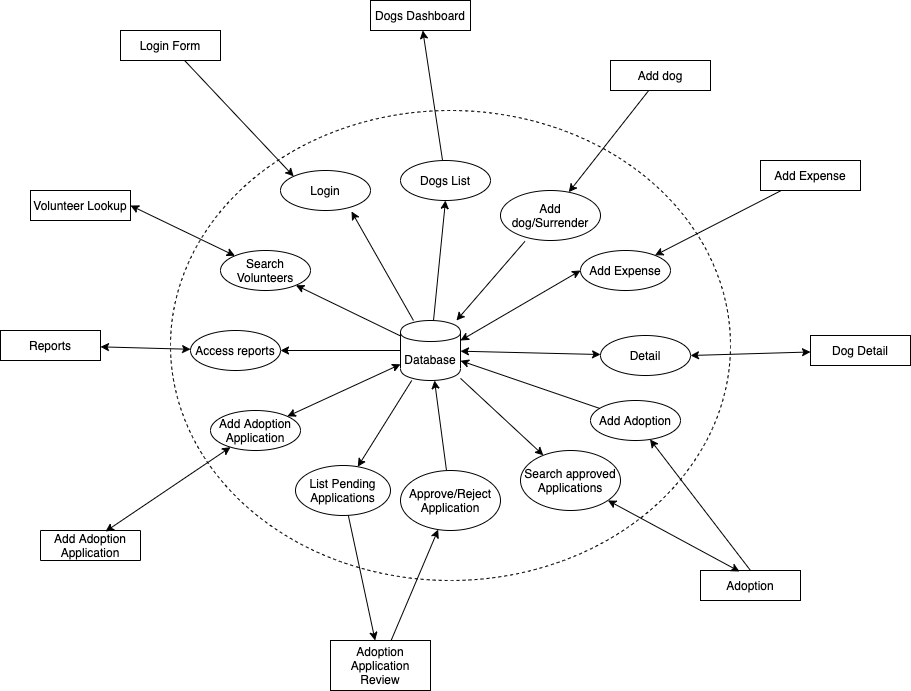

The diagram above was exported from draw.io. Its source (the exported page's mxGraphModel, read from the mxfile embedded in the PNG):
<mxGraphModel dx="1441" dy="794" grid="1" gridSize="10" guides="1" tooltips="1" connect="1" arrows="1" fold="1" page="1" pageScale="1" pageWidth="1100" pageHeight="850" math="0" shadow="0">
  <root>
    <mxCell id="0" />
    <mxCell id="1" parent="0" />
    <mxCell id="ZSvFDjoGTIGfwKDlyd-M-91" value="" style="ellipse;whiteSpace=wrap;html=1;dashed=1;fillColor=none;shadow=0;" vertex="1" parent="1">
      <mxGeometry x="180" y="150" width="560" height="470" as="geometry" />
    </mxCell>
    <mxCell id="ZSvFDjoGTIGfwKDlyd-M-5" style="edgeStyle=none;rounded=0;orthogonalLoop=1;jettySize=auto;html=1;entryX=0.789;entryY=1.025;entryDx=0;entryDy=0;entryPerimeter=0;" edge="1" parent="1" source="ZSvFDjoGTIGfwKDlyd-M-1" target="ZSvFDjoGTIGfwKDlyd-M-3">
      <mxGeometry relative="1" as="geometry" />
    </mxCell>
    <mxCell id="ZSvFDjoGTIGfwKDlyd-M-20" style="edgeStyle=none;rounded=0;orthogonalLoop=1;jettySize=auto;html=1;entryX=0.5;entryY=1;entryDx=0;entryDy=0;" edge="1" parent="1" source="ZSvFDjoGTIGfwKDlyd-M-1" target="ZSvFDjoGTIGfwKDlyd-M-17">
      <mxGeometry relative="1" as="geometry" />
    </mxCell>
    <mxCell id="ZSvFDjoGTIGfwKDlyd-M-21" style="edgeStyle=none;rounded=0;orthogonalLoop=1;jettySize=auto;html=1;exitX=0.244;exitY=1.018;exitDx=0;exitDy=0;exitPerimeter=0;" edge="1" parent="1" source="ZSvFDjoGTIGfwKDlyd-M-16" target="ZSvFDjoGTIGfwKDlyd-M-1">
      <mxGeometry relative="1" as="geometry" />
    </mxCell>
    <mxCell id="ZSvFDjoGTIGfwKDlyd-M-53" style="edgeStyle=none;rounded=0;orthogonalLoop=1;jettySize=auto;html=1;" edge="1" parent="1" source="ZSvFDjoGTIGfwKDlyd-M-1" target="ZSvFDjoGTIGfwKDlyd-M-50">
      <mxGeometry relative="1" as="geometry" />
    </mxCell>
    <mxCell id="ZSvFDjoGTIGfwKDlyd-M-62" style="edgeStyle=none;rounded=0;orthogonalLoop=1;jettySize=auto;html=1;" edge="1" parent="1" source="ZSvFDjoGTIGfwKDlyd-M-1" target="ZSvFDjoGTIGfwKDlyd-M-59">
      <mxGeometry relative="1" as="geometry" />
    </mxCell>
    <mxCell id="ZSvFDjoGTIGfwKDlyd-M-81" style="edgeStyle=none;rounded=0;orthogonalLoop=1;jettySize=auto;html=1;" edge="1" parent="1" source="ZSvFDjoGTIGfwKDlyd-M-1" target="ZSvFDjoGTIGfwKDlyd-M-41">
      <mxGeometry relative="1" as="geometry" />
    </mxCell>
    <mxCell id="ZSvFDjoGTIGfwKDlyd-M-89" style="edgeStyle=none;rounded=0;orthogonalLoop=1;jettySize=auto;html=1;" edge="1" parent="1" source="ZSvFDjoGTIGfwKDlyd-M-1" target="ZSvFDjoGTIGfwKDlyd-M-13">
      <mxGeometry relative="1" as="geometry" />
    </mxCell>
    <mxCell id="ZSvFDjoGTIGfwKDlyd-M-1" value="Database" style="shape=cylinder;whiteSpace=wrap;html=1;boundedLbl=1;backgroundOutline=1;" vertex="1" parent="1">
      <mxGeometry x="410" y="360" width="60" height="60" as="geometry" />
    </mxCell>
    <mxCell id="ZSvFDjoGTIGfwKDlyd-M-4" style="rounded=0;orthogonalLoop=1;jettySize=auto;html=1;entryX=0;entryY=0;entryDx=0;entryDy=0;" edge="1" parent="1" source="ZSvFDjoGTIGfwKDlyd-M-2" target="ZSvFDjoGTIGfwKDlyd-M-3">
      <mxGeometry relative="1" as="geometry" />
    </mxCell>
    <mxCell id="ZSvFDjoGTIGfwKDlyd-M-2" value="Login Form" style="rounded=0;whiteSpace=wrap;html=1;" vertex="1" parent="1">
      <mxGeometry x="130" y="70" width="100" height="30" as="geometry" />
    </mxCell>
    <mxCell id="ZSvFDjoGTIGfwKDlyd-M-3" value="Login" style="ellipse;whiteSpace=wrap;html=1;" vertex="1" parent="1">
      <mxGeometry x="290" y="210" width="90" height="40" as="geometry" />
    </mxCell>
    <mxCell id="ZSvFDjoGTIGfwKDlyd-M-7" value="Dog Detail" style="rounded=0;whiteSpace=wrap;html=1;" vertex="1" parent="1">
      <mxGeometry x="820" y="375" width="100" height="30" as="geometry" />
    </mxCell>
    <mxCell id="ZSvFDjoGTIGfwKDlyd-M-23" style="edgeStyle=none;rounded=0;orthogonalLoop=1;jettySize=auto;html=1;" edge="1" parent="1" source="ZSvFDjoGTIGfwKDlyd-M-8" target="ZSvFDjoGTIGfwKDlyd-M-15">
      <mxGeometry relative="1" as="geometry" />
    </mxCell>
    <mxCell id="ZSvFDjoGTIGfwKDlyd-M-8" value="Add Expense" style="rounded=0;whiteSpace=wrap;html=1;" vertex="1" parent="1">
      <mxGeometry x="770" y="200" width="100" height="30" as="geometry" />
    </mxCell>
    <mxCell id="ZSvFDjoGTIGfwKDlyd-M-22" style="edgeStyle=none;rounded=0;orthogonalLoop=1;jettySize=auto;html=1;" edge="1" parent="1" source="ZSvFDjoGTIGfwKDlyd-M-9" target="ZSvFDjoGTIGfwKDlyd-M-16">
      <mxGeometry relative="1" as="geometry" />
    </mxCell>
    <mxCell id="ZSvFDjoGTIGfwKDlyd-M-9" value="Add dog" style="rounded=0;whiteSpace=wrap;html=1;" vertex="1" parent="1">
      <mxGeometry x="620" y="100" width="100" height="30" as="geometry" />
    </mxCell>
    <mxCell id="ZSvFDjoGTIGfwKDlyd-M-19" style="edgeStyle=none;rounded=0;orthogonalLoop=1;jettySize=auto;html=1;" edge="1" parent="1" source="ZSvFDjoGTIGfwKDlyd-M-17" target="ZSvFDjoGTIGfwKDlyd-M-10">
      <mxGeometry relative="1" as="geometry" />
    </mxCell>
    <mxCell id="ZSvFDjoGTIGfwKDlyd-M-10" value="Dogs Dashboard" style="rounded=0;whiteSpace=wrap;html=1;" vertex="1" parent="1">
      <mxGeometry x="380" y="40" width="100" height="30" as="geometry" />
    </mxCell>
    <mxCell id="ZSvFDjoGTIGfwKDlyd-M-11" value="Add Adoption Application" style="rounded=0;whiteSpace=wrap;html=1;direction=west;" vertex="1" parent="1">
      <mxGeometry x="50" y="570" width="100" height="30" as="geometry" />
    </mxCell>
    <mxCell id="ZSvFDjoGTIGfwKDlyd-M-84" style="edgeStyle=none;rounded=0;orthogonalLoop=1;jettySize=auto;html=1;exitX=0.5;exitY=0;exitDx=0;exitDy=0;" edge="1" parent="1" source="ZSvFDjoGTIGfwKDlyd-M-12" target="ZSvFDjoGTIGfwKDlyd-M-83">
      <mxGeometry relative="1" as="geometry" />
    </mxCell>
    <mxCell id="ZSvFDjoGTIGfwKDlyd-M-12" value="Adoption" style="rounded=0;whiteSpace=wrap;html=1;" vertex="1" parent="1">
      <mxGeometry x="710" y="610" width="100" height="30" as="geometry" />
    </mxCell>
    <mxCell id="ZSvFDjoGTIGfwKDlyd-M-13" value="Search approved Applications" style="ellipse;whiteSpace=wrap;html=1;" vertex="1" parent="1">
      <mxGeometry x="530" y="490" width="100" height="60" as="geometry" />
    </mxCell>
    <mxCell id="ZSvFDjoGTIGfwKDlyd-M-14" value="Detail" style="ellipse;whiteSpace=wrap;html=1;" vertex="1" parent="1">
      <mxGeometry x="610" y="375" width="90" height="40" as="geometry" />
    </mxCell>
    <mxCell id="ZSvFDjoGTIGfwKDlyd-M-15" value="Add Expense" style="ellipse;whiteSpace=wrap;html=1;" vertex="1" parent="1">
      <mxGeometry x="590" y="290" width="90" height="40" as="geometry" />
    </mxCell>
    <mxCell id="ZSvFDjoGTIGfwKDlyd-M-16" value="Add dog/Surrender" style="ellipse;whiteSpace=wrap;html=1;" vertex="1" parent="1">
      <mxGeometry x="510" y="230" width="100" height="50" as="geometry" />
    </mxCell>
    <mxCell id="ZSvFDjoGTIGfwKDlyd-M-17" value="Dogs List" style="ellipse;whiteSpace=wrap;html=1;" vertex="1" parent="1">
      <mxGeometry x="410" y="200" width="90" height="40" as="geometry" />
    </mxCell>
    <mxCell id="ZSvFDjoGTIGfwKDlyd-M-27" value="" style="endArrow=classic;startArrow=classic;html=1;" edge="1" parent="1" source="ZSvFDjoGTIGfwKDlyd-M-14" target="ZSvFDjoGTIGfwKDlyd-M-1">
      <mxGeometry width="50" height="50" relative="1" as="geometry">
        <mxPoint x="400" y="400" as="sourcePoint" />
        <mxPoint x="450" y="350" as="targetPoint" />
      </mxGeometry>
    </mxCell>
    <mxCell id="ZSvFDjoGTIGfwKDlyd-M-31" value="" style="endArrow=classic;startArrow=classic;html=1;entryX=1;entryY=0.5;entryDx=0;entryDy=0;" edge="1" parent="1" source="ZSvFDjoGTIGfwKDlyd-M-7" target="ZSvFDjoGTIGfwKDlyd-M-14">
      <mxGeometry width="50" height="50" relative="1" as="geometry">
        <mxPoint x="470" y="480" as="sourcePoint" />
        <mxPoint x="520" y="430" as="targetPoint" />
        <Array as="points" />
      </mxGeometry>
    </mxCell>
    <mxCell id="ZSvFDjoGTIGfwKDlyd-M-36" value="" style="endArrow=classic;startArrow=classic;html=1;" edge="1" parent="1" source="ZSvFDjoGTIGfwKDlyd-M-49" target="ZSvFDjoGTIGfwKDlyd-M-50">
      <mxGeometry width="50" height="50" relative="1" as="geometry">
        <mxPoint x="710" y="680" as="sourcePoint" />
        <mxPoint x="760" y="630" as="targetPoint" />
        <Array as="points" />
      </mxGeometry>
    </mxCell>
    <mxCell id="ZSvFDjoGTIGfwKDlyd-M-82" style="edgeStyle=none;rounded=0;orthogonalLoop=1;jettySize=auto;html=1;" edge="1" parent="1" source="ZSvFDjoGTIGfwKDlyd-M-41" target="ZSvFDjoGTIGfwKDlyd-M-73">
      <mxGeometry relative="1" as="geometry" />
    </mxCell>
    <mxCell id="ZSvFDjoGTIGfwKDlyd-M-41" value="List Pending Applications" style="ellipse;whiteSpace=wrap;html=1;" vertex="1" parent="1">
      <mxGeometry x="305" y="505" width="95" height="50" as="geometry" />
    </mxCell>
    <mxCell id="ZSvFDjoGTIGfwKDlyd-M-46" value="Add Adoption Application" style="ellipse;whiteSpace=wrap;html=1;" vertex="1" parent="1">
      <mxGeometry x="220" y="450" width="90" height="40" as="geometry" />
    </mxCell>
    <mxCell id="ZSvFDjoGTIGfwKDlyd-M-49" value="Reports" style="rounded=0;whiteSpace=wrap;html=1;" vertex="1" parent="1">
      <mxGeometry x="10" y="370" width="100" height="30" as="geometry" />
    </mxCell>
    <mxCell id="ZSvFDjoGTIGfwKDlyd-M-50" value="Access reports" style="ellipse;whiteSpace=wrap;html=1;" vertex="1" parent="1">
      <mxGeometry x="200" y="370" width="90" height="40" as="geometry" />
    </mxCell>
    <mxCell id="ZSvFDjoGTIGfwKDlyd-M-58" value="Volunteer Lookup" style="rounded=0;whiteSpace=wrap;html=1;" vertex="1" parent="1">
      <mxGeometry x="40" y="230" width="100" height="30" as="geometry" />
    </mxCell>
    <mxCell id="ZSvFDjoGTIGfwKDlyd-M-59" value="Search Volunteers" style="ellipse;whiteSpace=wrap;html=1;" vertex="1" parent="1">
      <mxGeometry x="230" y="290" width="90" height="40" as="geometry" />
    </mxCell>
    <mxCell id="ZSvFDjoGTIGfwKDlyd-M-61" value="" style="endArrow=classic;startArrow=classic;html=1;exitX=1;exitY=0.5;exitDx=0;exitDy=0;" edge="1" parent="1" source="ZSvFDjoGTIGfwKDlyd-M-58" target="ZSvFDjoGTIGfwKDlyd-M-59">
      <mxGeometry width="50" height="50" relative="1" as="geometry">
        <mxPoint x="180" y="300" as="sourcePoint" />
        <mxPoint x="230" y="250" as="targetPoint" />
      </mxGeometry>
    </mxCell>
    <mxCell id="ZSvFDjoGTIGfwKDlyd-M-63" style="edgeStyle=none;rounded=0;orthogonalLoop=1;jettySize=auto;html=1;exitX=0.75;exitY=0;exitDx=0;exitDy=0;" edge="1" parent="1" source="ZSvFDjoGTIGfwKDlyd-M-12" target="ZSvFDjoGTIGfwKDlyd-M-12">
      <mxGeometry relative="1" as="geometry" />
    </mxCell>
    <mxCell id="ZSvFDjoGTIGfwKDlyd-M-68" value="" style="endArrow=classic;startArrow=classic;html=1;entryX=0;entryY=0.5;entryDx=0;entryDy=0;" edge="1" parent="1" target="ZSvFDjoGTIGfwKDlyd-M-15">
      <mxGeometry width="50" height="50" relative="1" as="geometry">
        <mxPoint x="470" y="380" as="sourcePoint" />
        <mxPoint x="520" y="330" as="targetPoint" />
      </mxGeometry>
    </mxCell>
    <mxCell id="ZSvFDjoGTIGfwKDlyd-M-69" value="" style="endArrow=classic;startArrow=classic;html=1;exitX=0.35;exitY=0.967;exitDx=0;exitDy=0;exitPerimeter=0;" edge="1" parent="1" source="ZSvFDjoGTIGfwKDlyd-M-11" target="ZSvFDjoGTIGfwKDlyd-M-46">
      <mxGeometry width="50" height="50" relative="1" as="geometry">
        <mxPoint x="160" y="540" as="sourcePoint" />
        <mxPoint x="210" y="490" as="targetPoint" />
      </mxGeometry>
    </mxCell>
    <mxCell id="ZSvFDjoGTIGfwKDlyd-M-70" value="" style="endArrow=classic;startArrow=classic;html=1;exitX=1;exitY=0;exitDx=0;exitDy=0;" edge="1" parent="1" source="ZSvFDjoGTIGfwKDlyd-M-46" target="ZSvFDjoGTIGfwKDlyd-M-1">
      <mxGeometry width="50" height="50" relative="1" as="geometry">
        <mxPoint x="340" y="460" as="sourcePoint" />
        <mxPoint x="390" y="410" as="targetPoint" />
      </mxGeometry>
    </mxCell>
    <mxCell id="ZSvFDjoGTIGfwKDlyd-M-80" style="edgeStyle=none;rounded=0;orthogonalLoop=1;jettySize=auto;html=1;" edge="1" parent="1" source="ZSvFDjoGTIGfwKDlyd-M-73" target="ZSvFDjoGTIGfwKDlyd-M-75">
      <mxGeometry relative="1" as="geometry" />
    </mxCell>
    <mxCell id="ZSvFDjoGTIGfwKDlyd-M-73" value="Adoption Application Review" style="rounded=0;whiteSpace=wrap;html=1;" vertex="1" parent="1">
      <mxGeometry x="340" y="680" width="100" height="50" as="geometry" />
    </mxCell>
    <mxCell id="ZSvFDjoGTIGfwKDlyd-M-79" style="edgeStyle=none;rounded=0;orthogonalLoop=1;jettySize=auto;html=1;" edge="1" parent="1" source="ZSvFDjoGTIGfwKDlyd-M-75" target="ZSvFDjoGTIGfwKDlyd-M-1">
      <mxGeometry relative="1" as="geometry" />
    </mxCell>
    <mxCell id="ZSvFDjoGTIGfwKDlyd-M-75" value="Approve/Reject Application" style="ellipse;whiteSpace=wrap;html=1;" vertex="1" parent="1">
      <mxGeometry x="410" y="510" width="100" height="60" as="geometry" />
    </mxCell>
    <mxCell id="ZSvFDjoGTIGfwKDlyd-M-85" style="edgeStyle=none;rounded=0;orthogonalLoop=1;jettySize=auto;html=1;" edge="1" parent="1" source="ZSvFDjoGTIGfwKDlyd-M-83" target="ZSvFDjoGTIGfwKDlyd-M-1">
      <mxGeometry relative="1" as="geometry" />
    </mxCell>
    <mxCell id="ZSvFDjoGTIGfwKDlyd-M-83" value="Add Adoption" style="ellipse;whiteSpace=wrap;html=1;" vertex="1" parent="1">
      <mxGeometry x="600" y="440" width="90" height="40" as="geometry" />
    </mxCell>
    <mxCell id="ZSvFDjoGTIGfwKDlyd-M-87" value="" style="endArrow=classic;startArrow=classic;html=1;exitX=0.39;exitY=0.033;exitDx=0;exitDy=0;exitPerimeter=0;" edge="1" parent="1" source="ZSvFDjoGTIGfwKDlyd-M-12" target="ZSvFDjoGTIGfwKDlyd-M-13">
      <mxGeometry width="50" height="50" relative="1" as="geometry">
        <mxPoint x="560" y="610" as="sourcePoint" />
        <mxPoint x="610" y="560" as="targetPoint" />
      </mxGeometry>
    </mxCell>
  </root>
</mxGraphModel>